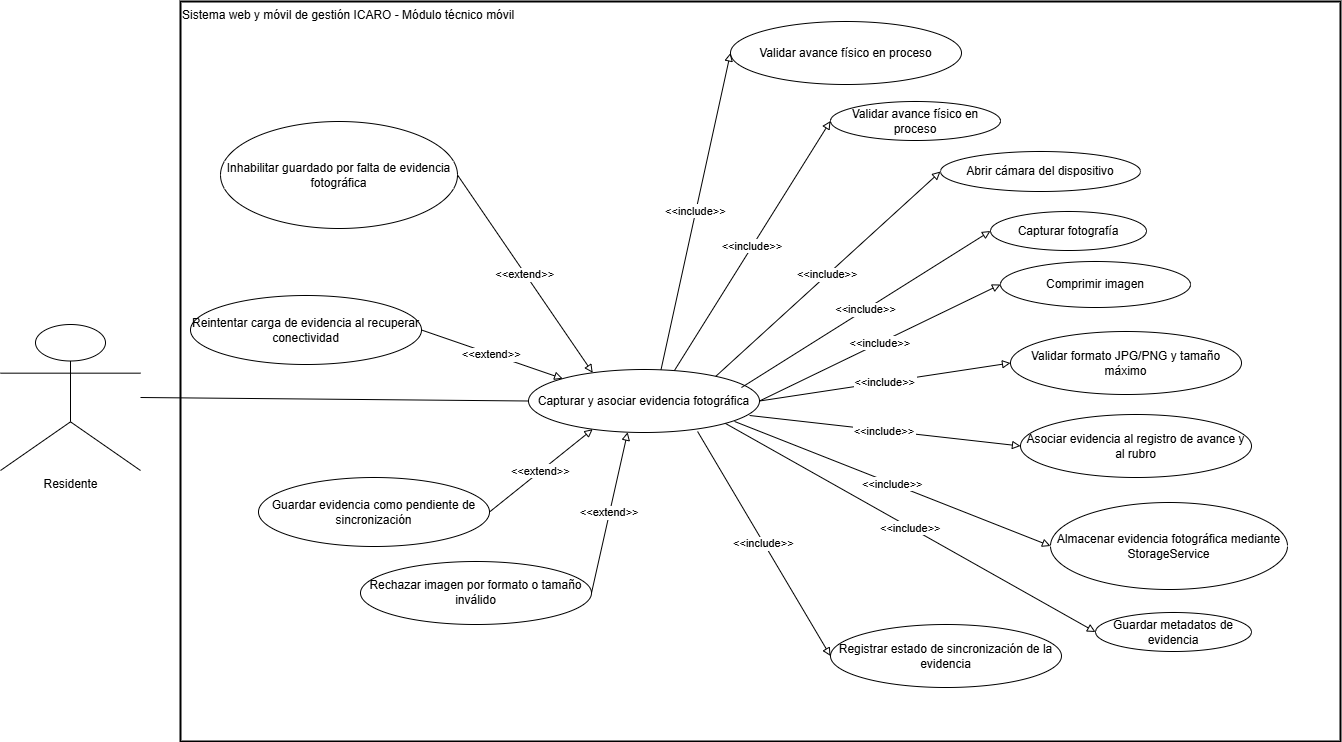

The diagram above was exported from draw.io. Its source (the exported page's mxGraphModel, read from the mxfile embedded in the PNG):
<mxGraphModel dx="2020" dy="1061" grid="1" gridSize="10" guides="1" tooltips="1" connect="1" arrows="1" fold="1" page="1" pageScale="1" pageWidth="827" pageHeight="1169" math="0" shadow="0">
  <root>
    <mxCell id="0" />
    <mxCell id="1" parent="0" />
    <mxCell id="n8KoljLAsxU3gZmvjidO-1" parent="1" style="whiteSpace=wrap;strokeWidth=2;verticalAlign=top;align=left;" value="Sistema web y móvil de gestión ICARO - Módulo técnico móvil" vertex="1">
      <mxGeometry height="740" width="1160" x="220" y="40" as="geometry" />
    </mxCell>
    <mxCell id="n8KoljLAsxU3gZmvjidO-2" parent="1" style="shape=umlActor;verticalLabelPosition=bottom;verticalAlign=top;html=1;outlineConnect=0;" value="Residente" vertex="1">
      <mxGeometry height="146" width="140" x="40" y="363" as="geometry" />
    </mxCell>
    <mxCell id="n8KoljLAsxU3gZmvjidO-3" parent="1" style="ellipse;whiteSpace=wrap;html=1;" value="Capturar y asociar evidencia fotográfica" vertex="1">
      <mxGeometry height="63" width="231" x="568" y="408" as="geometry" />
    </mxCell>
    <mxCell id="n8KoljLAsxU3gZmvjidO-4" parent="1" style="ellipse;whiteSpace=wrap;html=1;" value="Validar avance físico en proceso" vertex="1">
      <mxGeometry height="63" width="231" x="770" y="60" as="geometry" />
    </mxCell>
    <mxCell id="n8KoljLAsxU3gZmvjidO-5" parent="1" style="ellipse;whiteSpace=wrap;html=1;" value="Validar avance físico en proceso" vertex="1">
      <mxGeometry height="39" width="170" x="870" y="140" as="geometry" />
    </mxCell>
    <mxCell id="n8KoljLAsxU3gZmvjidO-6" parent="1" style="ellipse;whiteSpace=wrap;html=1;" value="Abrir cámara del dispositivo" vertex="1">
      <mxGeometry height="40" width="200" x="980" y="190" as="geometry" />
    </mxCell>
    <mxCell id="n8KoljLAsxU3gZmvjidO-7" parent="1" style="ellipse;whiteSpace=wrap;html=1;" value="Capturar fotografía" vertex="1">
      <mxGeometry height="39" width="156" x="1030" y="250" as="geometry" />
    </mxCell>
    <mxCell id="n8KoljLAsxU3gZmvjidO-8" parent="1" style="ellipse;whiteSpace=wrap;html=1;" value="Comprimir imagen" vertex="1">
      <mxGeometry height="46" width="190" x="1040" y="300" as="geometry" />
    </mxCell>
    <mxCell id="n8KoljLAsxU3gZmvjidO-9" parent="1" style="ellipse;whiteSpace=wrap;html=1;" value="Validar formato JPG/PNG y tamaño máximo" vertex="1">
      <mxGeometry height="63" width="231" x="1050" y="370" as="geometry" />
    </mxCell>
    <mxCell id="n8KoljLAsxU3gZmvjidO-10" parent="1" style="ellipse;whiteSpace=wrap;html=1;" value="Inhabilitar guardado por falta de evidencia fotográfica" vertex="1">
      <mxGeometry height="107" width="237" x="260" y="160" as="geometry" />
    </mxCell>
    <mxCell id="n8KoljLAsxU3gZmvjidO-11" parent="1" style="ellipse;whiteSpace=wrap;html=1;" value="Rechazar imagen por formato o tamaño inválido" vertex="1">
      <mxGeometry height="63" width="231" x="400" y="600" as="geometry" />
    </mxCell>
    <mxCell id="n8KoljLAsxU3gZmvjidO-12" edge="1" parent="1" source="n8KoljLAsxU3gZmvjidO-2" style="startArrow=none;endArrow=none;exitX=1;exitY=0.5;entryX=0;entryY=0.5;rounded=0;exitDx=0;exitDy=0;entryDx=0;entryDy=0;" target="n8KoljLAsxU3gZmvjidO-3" value="">
      <mxGeometry relative="1" as="geometry" />
    </mxCell>
    <mxCell id="n8KoljLAsxU3gZmvjidO-13" edge="1" parent="1" source="n8KoljLAsxU3gZmvjidO-3" style="dashPattern=2 3;startArrow=none;endArrow=block;exitX=0.58;exitY=-0.01;entryX=0;entryY=0.5;rounded=0;endFill=0;" target="n8KoljLAsxU3gZmvjidO-4" value="&lt;&lt;include&gt;&gt;">
      <mxGeometry relative="1" as="geometry" />
    </mxCell>
    <mxCell id="n8KoljLAsxU3gZmvjidO-14" edge="1" parent="1" source="n8KoljLAsxU3gZmvjidO-3" style="dashPattern=2 3;startArrow=none;endArrow=block;exitX=0.64;exitY=-0.01;entryX=0;entryY=0.5;rounded=0;endFill=0;" target="n8KoljLAsxU3gZmvjidO-5" value="&lt;&lt;include&gt;&gt;">
      <mxGeometry relative="1" as="geometry" />
    </mxCell>
    <mxCell id="n8KoljLAsxU3gZmvjidO-15" edge="1" parent="1" source="n8KoljLAsxU3gZmvjidO-3" style="dashPattern=2 3;startArrow=none;endArrow=block;exitX=0.9;exitY=-0.01;entryX=0;entryY=0.5;rounded=0;endFill=0;" target="n8KoljLAsxU3gZmvjidO-6" value="&lt;&lt;include&gt;&gt;">
      <mxGeometry relative="1" x="-0.0044" as="geometry">
        <mxPoint as="offset" />
      </mxGeometry>
    </mxCell>
    <mxCell id="n8KoljLAsxU3gZmvjidO-16" edge="1" parent="1" source="n8KoljLAsxU3gZmvjidO-3" style="dashPattern=2 3;startArrow=none;endArrow=block;entryX=0;entryY=0.5;rounded=0;endFill=0;exitX=0.922;exitY=0.286;exitDx=0;exitDy=0;exitPerimeter=0;" target="n8KoljLAsxU3gZmvjidO-7" value="&lt;&lt;include&gt;&gt;">
      <mxGeometry relative="1" as="geometry">
        <mxPoint x="800" y="420" as="sourcePoint" />
      </mxGeometry>
    </mxCell>
    <mxCell id="n8KoljLAsxU3gZmvjidO-17" edge="1" parent="1" source="n8KoljLAsxU3gZmvjidO-3" style="dashPattern=2 3;startArrow=none;endArrow=block;exitX=1;exitY=0.5;entryX=0;entryY=0.5;rounded=0;endFill=0;exitDx=0;exitDy=0;" target="n8KoljLAsxU3gZmvjidO-8" value="&lt;&lt;include&gt;&gt;">
      <mxGeometry relative="1" as="geometry" />
    </mxCell>
    <mxCell id="n8KoljLAsxU3gZmvjidO-18" edge="1" parent="1" source="n8KoljLAsxU3gZmvjidO-3" style="dashPattern=2 3;startArrow=none;endArrow=block;entryX=0;entryY=0.5;rounded=0;endFill=0;exitX=1;exitY=0.5;exitDx=0;exitDy=0;" target="n8KoljLAsxU3gZmvjidO-9" value="&lt;&lt;include&gt;&gt;">
      <mxGeometry relative="1" as="geometry" />
    </mxCell>
    <mxCell id="n8KoljLAsxU3gZmvjidO-19" edge="1" parent="1" source="n8KoljLAsxU3gZmvjidO-10" style="dashPattern=2 3;startArrow=none;endArrow=block;exitX=1;exitY=0.5;entryX=0.25;entryY=0;rounded=0;entryDx=0;entryDy=0;endFill=0;" target="n8KoljLAsxU3gZmvjidO-3" value="&lt;&lt;extend&gt;&gt;">
      <mxGeometry relative="1" as="geometry" />
    </mxCell>
    <mxCell id="n8KoljLAsxU3gZmvjidO-20" edge="1" parent="1" source="n8KoljLAsxU3gZmvjidO-11" style="dashPattern=2 3;startArrow=none;endArrow=block;exitX=1;exitY=0.5;entryX=0.43;entryY=0.99;rounded=0;endFill=0;" target="n8KoljLAsxU3gZmvjidO-3" value="&lt;&lt;extend&gt;&gt;">
      <mxGeometry relative="1" as="geometry" />
    </mxCell>
    <mxCell id="G9Vhc2y5JKVFRA5nxDXx-1" parent="1" style="ellipse;whiteSpace=wrap;html=1;" value="Guardar evidencia como pendiente de sincronización" vertex="1">
      <mxGeometry height="69" width="231" x="298" y="516" as="geometry" />
    </mxCell>
    <mxCell id="G9Vhc2y5JKVFRA5nxDXx-2" edge="1" parent="1" source="G9Vhc2y5JKVFRA5nxDXx-1" style="dashPattern=2 3;startArrow=none;endArrow=block;exitX=1;exitY=0.5;entryX=0.25;entryY=1;rounded=0;endFill=0;entryDx=0;entryDy=0;" target="n8KoljLAsxU3gZmvjidO-3" value="&lt;&lt;extend&gt;&gt;">
      <mxGeometry relative="1" as="geometry">
        <mxPoint x="667" y="510" as="targetPoint" />
      </mxGeometry>
    </mxCell>
    <mxCell id="G9Vhc2y5JKVFRA5nxDXx-3" parent="1" style="ellipse;whiteSpace=wrap;html=1;" value="Reintentar carga de evidencia al recuperar conectividad" vertex="1">
      <mxGeometry height="69" width="231" x="230" y="334" as="geometry" />
    </mxCell>
    <mxCell id="G9Vhc2y5JKVFRA5nxDXx-4" edge="1" parent="1" source="G9Vhc2y5JKVFRA5nxDXx-3" style="dashPattern=2 3;startArrow=none;endArrow=block;exitX=1;exitY=0.5;entryX=0;entryY=0;rounded=0;endFill=0;entryDx=0;entryDy=0;" target="n8KoljLAsxU3gZmvjidO-3" value="&lt;&lt;extend&gt;&gt;">
      <mxGeometry relative="1" as="geometry">
        <mxPoint x="558" y="289" as="targetPoint" />
      </mxGeometry>
    </mxCell>
    <mxCell id="G9Vhc2y5JKVFRA5nxDXx-5" parent="1" style="ellipse;whiteSpace=wrap;html=1;" value="Asociar evidencia al registro de avance y al rubro" vertex="1">
      <mxGeometry height="63" width="231" x="1060" y="453" as="geometry" />
    </mxCell>
    <mxCell id="G9Vhc2y5JKVFRA5nxDXx-6" parent="1" style="ellipse;whiteSpace=wrap;html=1;" value="Guardar metadatos de evidencia" vertex="1">
      <mxGeometry height="39" width="156" x="1135" y="651" as="geometry" />
    </mxCell>
    <mxCell id="G9Vhc2y5JKVFRA5nxDXx-7" parent="1" style="ellipse;whiteSpace=wrap;html=1;" value="Almacenar evidencia fotográfica mediante StorageService" vertex="1">
      <mxGeometry height="87" width="237" x="1090" y="541" as="geometry" />
    </mxCell>
    <mxCell id="G9Vhc2y5JKVFRA5nxDXx-8" parent="1" style="ellipse;whiteSpace=wrap;html=1;" value="Registrar estado de sincronización de la evidencia" vertex="1">
      <mxGeometry height="63" width="231" x="870" y="663" as="geometry" />
    </mxCell>
    <mxCell id="G9Vhc2y5JKVFRA5nxDXx-9" edge="1" parent="1" source="n8KoljLAsxU3gZmvjidO-3" style="dashPattern=2 3;startArrow=none;endArrow=block;exitX=0.957;exitY=0.73;entryX=0;entryY=0.5;rounded=0;endFill=0;exitDx=0;exitDy=0;exitPerimeter=0;" target="G9Vhc2y5JKVFRA5nxDXx-5" value="&lt;&lt;include&gt;&gt;">
      <mxGeometry relative="1" x="-0.0044" as="geometry">
        <mxPoint as="offset" />
        <mxPoint x="799" y="755" as="sourcePoint" />
      </mxGeometry>
    </mxCell>
    <mxCell id="G9Vhc2y5JKVFRA5nxDXx-10" edge="1" parent="1" source="n8KoljLAsxU3gZmvjidO-3" style="dashPattern=2 3;startArrow=none;endArrow=block;entryX=0;entryY=0.5;rounded=0;endFill=0;exitX=1;exitY=1;exitDx=0;exitDy=0;" target="G9Vhc2y5JKVFRA5nxDXx-6" value="&lt;&lt;include&gt;&gt;">
      <mxGeometry relative="1" as="geometry">
        <mxPoint x="825" y="766" as="sourcePoint" />
      </mxGeometry>
    </mxCell>
    <mxCell id="G9Vhc2y5JKVFRA5nxDXx-11" edge="1" parent="1" source="n8KoljLAsxU3gZmvjidO-3" style="dashPattern=2 3;startArrow=none;endArrow=block;exitX=0.892;exitY=0.825;entryX=0;entryY=0.5;rounded=0;endFill=0;exitDx=0;exitDy=0;exitPerimeter=0;" target="G9Vhc2y5JKVFRA5nxDXx-7" value="&lt;&lt;include&gt;&gt;">
      <mxGeometry relative="1" as="geometry">
        <mxPoint x="843" y="780" as="sourcePoint" />
      </mxGeometry>
    </mxCell>
    <mxCell id="G9Vhc2y5JKVFRA5nxDXx-12" edge="1" parent="1" source="n8KoljLAsxU3gZmvjidO-3" style="dashPattern=2 3;startArrow=none;endArrow=block;entryX=0;entryY=0.5;rounded=0;endFill=0;exitX=0.732;exitY=0.984;exitDx=0;exitDy=0;exitPerimeter=0;" target="G9Vhc2y5JKVFRA5nxDXx-8" value="&lt;&lt;include&gt;&gt;">
      <mxGeometry relative="1" as="geometry">
        <mxPoint x="837" y="790" as="sourcePoint" />
      </mxGeometry>
    </mxCell>
  </root>
</mxGraphModel>